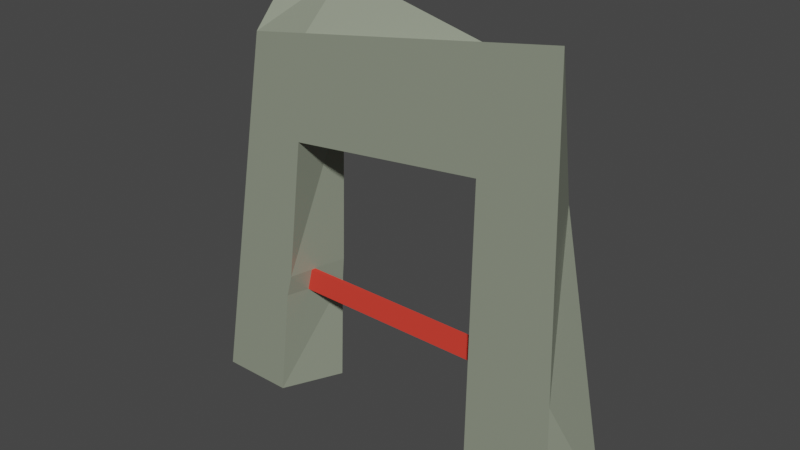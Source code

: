 # Source: finish.blend  (saved by Blender 2.83.18; exported with 4.5.12 LTS)
import bpy
from mathutils import Matrix  # noqa: F401  (used for matrix-valued properties, if any)

bpy.ops.wm.read_factory_settings(use_empty=True)
scene = bpy.context.scene
scene.name = 'Scene'

# ---- collections
col_collection = bpy.data.collections.new('Collection'); scene.collection.children.link(col_collection)

# ---- materials (node trees are filled in below, after node groups)
mat_stone = bpy.data.materials.new('Stone')
mat_stone.alpha_threshold = 0.0
mat_stone.use_transparent_shadow = False
mat_stone.line_color = (0.0, 0.0, 0.0, 1.0)
mat_line = bpy.data.materials.new('Line')
mat_line.use_transparent_shadow = False

# ---- material node trees
mat_stone.use_nodes = True; mat_stone.node_tree.nodes.clear()
_N = mat_stone.node_tree.nodes; _L = mat_stone.node_tree.links
n0 = _N.new('ShaderNodeOutputMaterial'); n0.name = 'Material Output'; n0.location = (300, 300)
n1 = _N.new('ShaderNodeBsdfPrincipled'); n1.name = 'Principled BSDF'; n1.location = (10, 300)
n1.distribution = 'GGX'
n1.subsurface_method = 'BURLEY'
n1.inputs[0].default_value = (0.2793, 0.3108, 0.2347, 1.0)
n1.inputs[2].default_value = 0.4
n1.inputs[3].default_value = 1.45
n1.inputs[13].default_value = 1.0
n1.inputs[27].default_value = (0.0, 0.0, 0.0, 1.0)
n1.inputs[28].default_value = 1.0
_L.new(n1.outputs[0], n0.inputs[0])
n0.is_active_output = True
mat_line.use_nodes = True; mat_line.node_tree.nodes.clear()
_N = mat_line.node_tree.nodes; _L = mat_line.node_tree.links
n0 = _N.new('ShaderNodeBsdfPrincipled'); n0.name = 'Principled BSDF'; n0.location = (10, 300)
n0.distribution = 'GGX'
n0.subsurface_method = 'BURLEY'
n0.inputs[0].default_value = (0.8, 0.05582, 0.03825, 1.0)
n0.inputs[3].default_value = 1.45
n0.inputs[13].default_value = 0.0
n0.inputs[27].default_value = (0.0, 0.0, 0.0, 1.0)
n0.inputs[28].default_value = 1.0
n1 = _N.new('ShaderNodeOutputMaterial'); n1.name = 'Material Output'; n1.location = (300, 300)
_L.new(n0.outputs[0], n1.inputs[0])
n1.is_active_output = True

# ---- world
world_world = bpy.data.worlds.new('World'); scene.world = world_world
world_world.use_nodes = True; world_world.node_tree.nodes.clear()
_N = world_world.node_tree.nodes; _L = world_world.node_tree.links
n0 = _N.new('ShaderNodeOutputWorld'); n0.name = 'World Output'; n0.location = (300, 300)
n1 = _N.new('ShaderNodeBackground'); n1.name = 'Background'; n1.location = (10, 300)
n1.inputs[0].default_value = (0.05088, 0.05088, 0.05088, 1.0)
_L.new(n1.outputs[0], n0.inputs[0])
n0.is_active_output = True
world_world.color = (0.05088, 0.05088, 0.05088)
world_world.use_sun_shadow = False
world_world.sun_shadow_jitter_overblur = 0.0

# ---- meshes
me_cube = bpy.data.meshes.new('Cube')
me_cube.from_pydata([(1.0, 1.0, 1.0), (1.768, 1.0, -1.0), (1.422, -1.0, 1.271), (1.559, -1.0, -1.0), (-1.772, 1.0, 1.332), (-2.16, 1.0, -1.0), (-1.772, -1.0, 1.0), (-2.474, -1.0, -1.0), (0.8854, 1.0, -1.0), (0.7045, -1.0, 1.21), (0.6526, -1.0, -1.0), (0.377, 1.0, 1.075), (-1.41, 1.0, -1.0), (-1.162, -1.0, 1.052), (-1.704, -1.0, -1.0), (-1.243, 1.0, 1.269), (1.205, 1.0, 0.4671), (-1.959, -1.0, 0.4671), (1.459, -1.0, 0.666), (-1.875, 1.0, 0.7107), (0.5125, 1.0, 0.5218), (0.6907, -1.0, 0.6213), (-1.287, 1.0, 0.6642), (-1.307, -1.0, 0.5051), (1.547, 1.0, -0.4232), (1.52, -1.0, -0.345), (0.7388, 1.0, -0.3618), (0.6676, -1.0, -0.3626), (-2.054, 1.0, -0.3644), (-1.364, 1.0, -0.3832), (-1.556, -1.0, -0.3845), (-2.283, -1.0, -0.4549), (-2.199, -1.0, -0.2164), (-2.008, 1.0, -0.08628), (-1.344, 1.0, -0.2609), (-1.492, -1.0, -0.262), (1.463, 1.0, -0.2042), (0.6831, 1.0, -0.2396), (-1.485, -0.255, -0.384), (-1.435, -0.2336, -0.2616), (-1.472, -0.1175, -0.384), (-1.425, -0.09239, -0.2615), (0.7315, -0.255, -0.384), (0.781, -0.2336, -0.2616), (0.7447, -0.1175, -0.384), (0.7914, -0.09239, -0.2615)], [], [(15, 4, 6, 13), (23, 13, 6, 17), (17, 6, 4, 19), (8, 1, 3, 10), (16, 0, 2, 18), (20, 11, 0, 16), (22, 15, 11, 20), (22, 20, 21, 23), (18, 2, 9, 21), (0, 11, 9, 2), (5, 12, 14, 7), (19, 4, 15, 22), (21, 9, 13, 23), (11, 15, 13, 9), (21, 27, 25, 18), (33, 19, 22, 34), (30, 14, 12, 29, 40, 38), (37, 20, 16, 36), (18, 25, 24, 36, 16), (32, 17, 19, 33), (35, 23, 17, 32), (1, 24, 25, 3), (8, 26, 24, 1), (3, 25, 27, 10), (8, 10, 27, 26), (14, 30, 31, 7), (7, 31, 28, 5), (35, 30, 38, 39), (5, 28, 29, 12), (23, 35, 39, 41, 34, 22), (30, 35, 32, 31), (31, 32, 33, 28), (28, 33, 34, 29), (21, 20, 37, 26, 27), (26, 37, 36, 24), (38, 40, 44, 42), (43, 42, 44, 45), (41, 40, 29, 34), (41, 39, 43, 45), (40, 41, 45, 44), (39, 38, 42, 43)])
me_cube.polygons.foreach_set('material_index', [0, 0, 0, 0, 0, 0, 0, 0, 0, 0, 0, 0, 0, 0, 0, 0, 0, 0, 0, 0, 0, 0, 0, 0, 0, 0, 0, 0, 0, 0, 0, 0, 0, 0, 0, 1, 1, 0, 1, 1, 1])
_uv = me_cube.uv_layers.new(name='UVMap')
_uv.uv.foreach_set('vector', [0.8273, 0.5, 0.875, 0.5, 0.875, 0.75, 0.8273, 0.75, 0.5584, 0.9523, 0.625, 0.9523, 0.625, 1.0, 0.5584, 1.0, 0.5584, 0.0, 0.625, 0.0, 0.625, 0.25, 0.5584, 0.25, 0.3188, 0.5, 0.375, 0.5, 0.375, 0.75, 0.3188, 0.75, 0.5584, 0.5, 0.625, 0.5, 0.625, 0.75, 0.5584, 0.75, 0.5584, 0.4438, 0.625, 0.4438, 0.625, 0.5, 0.5584, 0.5, 0.5584, 0.2977, 0.625, 0.2977, 0.625, 0.4438, 0.5584, 0.4438, 0.5584, 0.2977, 0.5584, 0.4438, 0.5584, 0.8062, 0.5584, 0.9523, 0.5584, 0.75, 0.625, 0.75, 0.625, 0.8062, 0.5584, 0.8062, 0.625, 0.5, 0.6812, 0.5, 0.6812, 0.75, 0.625, 0.75, 0.125, 0.5, 0.1727, 0.5, 0.1727, 0.75, 0.125, 0.75, 0.5584, 0.25, 0.625, 0.25, 0.625, 0.2977, 0.5584, 0.2977, 0.5584, 0.8062, 0.625, 0.8062, 0.625, 0.9523, 0.5584, 0.9523, 0.6812, 0.5, 0.8273, 0.5, 0.8273, 0.75, 0.6812, 0.75, 0.5584, 0.8062, 0.4471, 0.8062, 0.4471, 0.75, 0.5584, 0.75, 0.4729, 0.25, 0.5584, 0.25, 0.5584, 0.2977, 0.4729, 0.2977, 0.4431, 0.9523, 0.375, 0.9523, 0.1727, 0.5, 0.316, 0.4249, 0.387, 0.7195, 0.3958, 0.7558, 0.4745, 0.4438, 0.5584, 0.4438, 0.5584, 0.5, 0.4745, 0.5, 0.5584, 0.75, 0.4471, 0.75, 0.4471, 0.5, 0.4745, 0.5, 0.5584, 0.5, 0.4729, 0.0, 0.5584, 0.0, 0.5584, 0.25, 0.4729, 0.25, 0.4729, 0.9523, 0.5584, 0.9523, 0.5584, 1.0, 0.4729, 1.0, 0.375, 0.5, 0.4471, 0.5, 0.4471, 0.75, 0.375, 0.75, 0.375, 0.4438, 0.4471, 0.4438, 0.4471, 0.5, 0.375, 0.5, 0.375, 0.75, 0.4471, 0.75, 0.4471, 0.8062, 0.375, 0.8062, 0.3188, 0.5, 0.3188, 0.75, 0.413, 0.7721, 0.413, 0.4779, 0.375, 0.9523, 0.4431, 0.9523, 0.4431, 1.0, 0.375, 1.0, 0.375, 0.0, 0.4431, 0.0, 0.4431, 0.25, 0.375, 0.25, 0.4729, 0.9523, 0.4431, 0.9523, 0.3958, 0.7558, 0.4368, 0.7376, 0.375, 0.25, 0.4431, 0.25, 0.4431, 0.2977, 0.375, 0.2977, 0.5584, 0.9523, 0.4729, 0.9523, 0.4368, 0.7376, 0.4302, 0.698, 0.3787, 0.392, 0.5584, 0.2977, 0.4431, 0.9523, 0.4729, 0.9523, 0.4729, 1.0, 0.4431, 1.0, 0.4431, 0.0, 0.4729, 0.0, 0.4729, 0.25, 0.4431, 0.25, 0.4431, 0.25, 0.4729, 0.25, 0.4729, 0.2977, 0.4431, 0.2977, 0.5584, 0.8062, 0.5584, 0.4438, 0.4745, 0.4438, 0.413, 0.4779, 0.4471, 0.8062, 0.4471, 0.4438, 0.4745, 0.4438, 0.4745, 0.5, 0.4471, 0.5, 0.3958, 0.7558, 0.387, 0.7195, 0.387, 0.7195, 0.3958, 0.7558, 0.4368, 0.7376, 0.3958, 0.7558, 0.387, 0.7195, 0.4302, 0.698, 0.4302, 0.698, 0.387, 0.7195, 0.316, 0.4249, 0.3787, 0.392, 0.4302, 0.698, 0.4368, 0.7376, 0.4368, 0.7376, 0.4302, 0.698, 0.387, 0.7195, 0.4302, 0.698, 0.4302, 0.698, 0.387, 0.7195, 0.4368, 0.7376, 0.3958, 0.7558, 0.3958, 0.7558, 0.4368, 0.7376])
me_cube.materials.append(mat_stone)
me_cube.materials.append(mat_line)
me_cube.use_remesh_preserve_volume = False
me_cube.use_remesh_preserve_attributes = False
me_cube.use_mirror_vertex_groups = False
me_cube.update()

# ---- objects
ob_cube = bpy.data.objects.new('Cube', me_cube)

# ---- transforms, parenting, visibility, modifiers, constraints
ob_cube.location = (0.0, 0.0, 0.0)
ob_cube.scale = (1.0, 0.3017, 1.929)
ob_cube.lock_rotations_4d = False
ob_cube.empty_display_type = 'ARROWS'
ob_cube.lineart.crease_threshold = 0.0

# ---- collection membership
col_collection.objects.link(ob_cube)

# ---- scene / render settings (as saved in the file)
scene.frame_start = 1; scene.frame_end = 250; scene.frame_set(1)
scene.render.engine = 'BLENDER_EEVEE_NEXT'
scene.cycles.use_denoising = False
scene.cycles.samples = 128
scene.cycles.sampling_pattern = 'TABULATED_SOBOL'
scene.cycles.use_adaptive_sampling = False
scene.cycles.use_light_tree = False
scene.view_settings.view_transform = 'Filmic'
bpy.context.view_layer.update()

# ---- added for rendering (the .blend has no active camera and no usable light): camera, sun
cam_auto = bpy.data.cameras.new('AutoCamera')
cam_auto.lens = 50.0
cam_auto.sensor_width = 36.0
cam_auto.clip_end = 1000.0
ob_auto_camera = bpy.data.objects.new('AutoCamera', cam_auto)
scene.collection.objects.link(ob_auto_camera)
ob_auto_camera.location = (5.39541, -6.89828, 4.91925)
ob_auto_camera.rotation_euler = (1.09748, -7.21219e-08, 0.694738)
scene.camera = ob_auto_camera
light_auto_sun = bpy.data.lights.new('AutoSun', 'SUN')
light_auto_sun.energy = 3.0
light_auto_sun.angle = 0.0523599
ob_auto_sun = bpy.data.objects.new('AutoSun', light_auto_sun)
scene.collection.objects.link(ob_auto_sun)
ob_auto_sun.rotation_euler = (0.872665, 0.174533, 0.523599)
bpy.context.view_layer.update()
